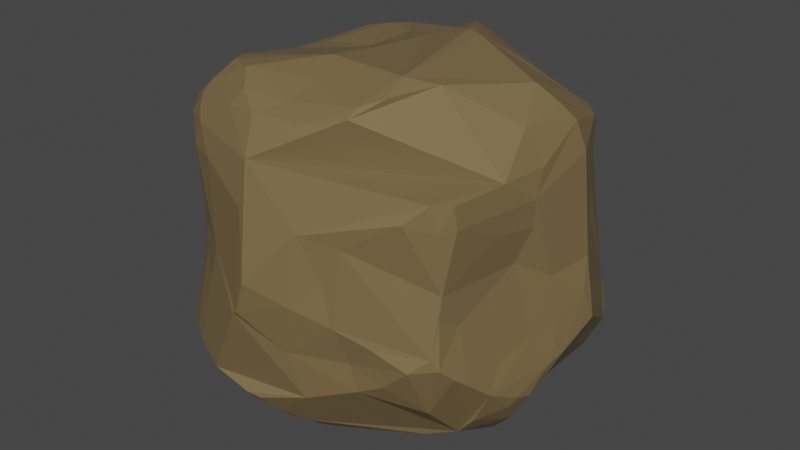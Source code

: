 # Source: w_ste_stein.blend  (saved by Blender 3.1.7; exported with 4.5.12 LTS)
import bpy
from mathutils import Matrix  # noqa: F401  (used for matrix-valued properties, if any)

bpy.ops.wm.read_factory_settings(use_empty=True)
scene = bpy.context.scene
scene.name = 'Scene'

# ---- collections
col_collection = bpy.data.collections.new('Collection'); scene.collection.children.link(col_collection)

# ---- materials (node trees are filled in below, after node groups)
mat_material = bpy.data.materials.new('Material')
mat_material.alpha_threshold = 0.0
mat_material.use_transparent_shadow = False
mat_material.line_color = (0.0, 0.0, 0.0, 1.0)

# ---- material node trees
mat_material.use_nodes = True; mat_material.node_tree.nodes.clear()
_N = mat_material.node_tree.nodes; _L = mat_material.node_tree.links
n0 = _N.new('ShaderNodeOutputMaterial'); n0.name = 'Material Output'; n0.location = (300, 300)
n1 = _N.new('ShaderNodeBsdfPrincipled'); n1.name = 'Principled BSDF'; n1.location = (10, 300)
n1.distribution = 'GGX'
n1.subsurface_method = 'RANDOM_WALK_SKIN'
n1.inputs[0].default_value = (0.2009, 0.1421, 0.06434, 1.0)
n1.inputs[2].default_value = 0.4
n1.inputs[3].default_value = 1.45
n1.inputs[27].default_value = (0.0, 0.0, 0.0, 1.0)
n1.inputs[28].default_value = 1.0
_L.new(n1.outputs[0], n0.inputs[0])
n0.is_active_output = True

# ---- world
world_world = bpy.data.worlds.new('World'); scene.world = world_world
world_world.use_nodes = True; world_world.node_tree.nodes.clear()
_N = world_world.node_tree.nodes; _L = world_world.node_tree.links
n0 = _N.new('ShaderNodeOutputWorld'); n0.name = 'World Output'; n0.location = (300, 300)
n1 = _N.new('ShaderNodeBackground'); n1.name = 'Background'; n1.location = (10, 300)
n1.inputs[0].default_value = (0.05088, 0.05088, 0.05088, 1.0)
_L.new(n1.outputs[0], n0.inputs[0])
n0.is_active_output = True
world_world.color = (0.05088, 0.05088, 0.05088)
world_world.use_sun_shadow = False
world_world.sun_shadow_jitter_overblur = 0.0

# ---- meshes
me_cube = bpy.data.meshes.new('Cube')
me_cube.from_pydata([(-0.899, 0.2178, 0.4172), (0.4003, 0.8254, 0.5938), (0.4283, 0.7123, 0.682), (0.778, 0.5295, 0.6369), (0.805, 0.5775, -0.6755), (0.7421, 0.5618, -0.7629), (0.6811, 0.3228, -0.8338), (0.3916, 0.8791, -0.6234), (0.7877, -0.6666, 0.1685), (0.8366, -0.6356, 0.4886), (0.3818, -0.4418, 1.006), (0.4252, -0.5944, 0.9594), (0.3545, -0.7658, 0.8972), (0.6925, -0.391, -0.751), (0.7931, -0.4033, -0.629), (0.4052, -0.7929, -0.4298), (-0.3896, 0.5598, 0.864), (-0.446, 0.67, 0.7339), (-0.7717, 0.7665, 0.2965), (-0.7442, 0.6326, 0.5851), (-0.8337, 0.6015, 0.4941), (-0.8478, 0.5928, 0.4611), (-0.8627, 0.4861, 0.5868), (-0.6312, 0.4786, 0.8194), (-0.5022, 0.5204, 0.8482), (-0.6224, 0.5792, -0.7289), (-0.7137, 0.5212, -0.7033), (-0.7484, 0.5836, -0.642), (-0.7473, 0.6607, -0.5643), (-0.823, -0.5073, 0.6303), (-0.4958, -0.3643, -0.825), (-0.4946, -0.6379, -0.7749), (-0.4917, -0.7387, -0.736), (-0.4324, -0.8696, -0.6475), (-0.4168, -0.9372, -0.5705), (-0.6258, -0.8568, -0.431), (-0.712, -0.7985, -0.4387), (-0.7386, -0.7666, -0.442), (-0.9544, -0.1814, -0.3574), (0.2158, 0.4286, -0.7996), (0.1632, 0.3865, -0.81), (-0.2331, 0.8884, -0.4538), (0.5009, 0.8871, -0.5266), (0.9133, 0.3842, -0.02435), (0.41, 0.9161, 0.09389), (0.3776, 0.9272, 0.1579), (0.4562, 0.863, 0.3899), (-0.8995, -0.4717, -0.3003), (-0.897, -0.4776, -0.3413), (0.3392, -0.8835, -0.07044), (0.8737, -0.3273, -0.2957), (0.02471, -0.5901, 0.9497), (-0.5967, -0.4655, 0.905), (-0.0637, -1.021, 0.4579), (0.4346, 0.3969, 0.8803), (0.2725, 0.2676, 1.0), (0.5164, -0.3502, 0.9722), (0.9163, -0.1685, 0.4872), (0.1747, -0.4592, -0.9426), (0.07653, -0.9285, -0.2803), (-0.5586, -0.8964, -0.4918), (-0.341, 0.1675, 0.8424), (-0.9079, 0.1749, 0.5784), (-0.9759, -0.1147, 0.4407), (0.2886, 0.9543, 0.3789), (0.5547, -0.2479, -0.9066), (0.9769, 0.07686, -0.3964), (0.9576, 0.01647, -0.4531), (0.8817, -0.4082, -0.4443), (-0.1783, 0.3027, -0.9249), (-0.08153, 0.1796, -0.9416), (-0.2895, 0.06121, -0.9909), (0.09953, -0.03266, -0.9878), (-0.1961, 0.04731, -0.9991), (-0.1114, 0.0007989, -1.001), (0.05595, -0.107, -1.005), (-0.2739, -0.3892, -0.8373), (-0.9601, -0.3027, -0.2944), (-0.8861, -0.4119, -0.0686), (-0.9109, -0.3268, 0.09638), (-0.8922, -0.3581, 0.3119), (-0.9956, -0.1875, -0.2026), (-0.9649, -0.1779, 0.3295), (-0.9879, -0.118, 0.0004214), (-0.9767, -0.1732, -0.3015), (-0.9483, -0.01296, 0.2117), (-0.9954, -0.1047, -0.1716), (-0.9491, 0.1719, -0.3088), (0.3758, -0.8123, -0.2769), (0.2975, -0.8945, 0.1436), (0.3858, -0.8724, 0.3431), (0.2, -0.947, 0.3797), (0.1489, -0.9679, 0.004241), (-0.05906, -1.044, 0.086), (-0.129, -1.03, -0.09377), (-0.1623, -1.025, -0.1143), (-0.3513, -0.9289, 0.1327), (0.1782, 0.3588, 0.9909), (0.1928, 0.2862, 1.008), (-0.2537, 0.3925, 0.8838), (0.0001119, 0.2109, 0.9568), (-0.3472, 0.07858, 0.8452), (-0.03115, -0.1484, 0.9778), (-0.06816, -0.3945, 0.9972), (0.8695, 0.3981, 0.164), (0.9963, 0.2977, -0.3039), (1.012, 0.2579, -0.2779), (0.979, 0.2191, 0.06813), (0.9934, 0.1834, -0.1161), (0.9571, -0.02357, -0.433), (0.9573, 0.0468, -0.1512), (0.928, -0.01505, 0.03962), (0.9056, -0.1627, 0.3438), (0.8566, -0.2286, 0.1706), (0.9146, -0.128, -0.2578), (0.8701, -0.3632, 0.37), (0.636, 0.6731, 0.6343), (0.6797, 0.4728, 0.7384), (0.6906, 0.6245, 0.643), (0.8573, 0.3962, 0.3612), (0.688, 0.6733, 0.4843), (0.7566, 0.585, 0.5921), (0.5858, 0.6783, -0.7671), (0.5634, 0.7675, -0.7165), (0.6087, 0.5848, -0.7957), (0.7729, 0.7806, -0.4914), (0.7765, 0.6605, -0.7014), (0.8532, 0.6695, -0.5467), (0.8314, 0.723, -0.5085), (0.8305, -0.6505, 0.6054), (0.7865, -0.7036, 0.4779), (0.764, -0.7233, 0.6152), (0.6631, -0.7893, 0.5171), (0.6859, -0.6157, -0.5209), (0.6206, -0.6634, -0.4878), (-0.8574, 0.5336, 0.5385), (-0.7965, 0.5667, -0.5837), (-0.6859, 0.7154, -0.5689), (-0.5791, 0.7728, -0.5452), (-0.564, 0.6518, -0.7026), (-0.5951, 0.7088, -0.6439), (-0.6418, 0.7869, -0.4589), (-0.6729, 0.6513, -0.6648), (-0.7854, -0.6157, 0.5641), (-0.7638, -0.6191, 0.6733), (-0.5719, -0.7699, 0.729), (-0.578, -0.8134, 0.5581), (-0.6678, -0.7367, 0.6756), (-0.5379, -0.562, 0.9195), (-0.5957, -0.6613, 0.8336), (-0.7189, -0.648, 0.7326), (-0.6201, -0.705, 0.7765), (-0.672, -0.6506, -0.6392), (-0.6295, -0.6322, -0.6875), (-0.7209, -0.6899, -0.5537), (-0.5158, -0.8071, -0.6619), (-0.6293, -0.7555, -0.6192), (-0.7827, -0.4405, -0.527), (-0.5607, -0.2015, -0.8213), (-0.574, -0.4, -0.7517), (-0.6673, 0.1324, -0.8564), (-0.7846, 0.1373, -0.7619), (-0.6673, -0.339, -0.6505), (-0.8295, 0.1772, -0.7255), (-0.8978, 0.1517, -0.6136), (-0.82, -0.236, -0.5343), (0.07386, 0.6405, -0.7849), (0.2497, 0.6339, -0.7707), (-0.3055, 0.5825, -0.7732), (-0.00751, 0.7073, -0.7731), (0.2131, 0.7497, -0.7327), (-0.1769, 0.7482, -0.6828), (-0.3148, 0.7136, -0.6808), (0.05881, 0.7864, -0.7258), (0.1401, 0.8699, -0.655), (-0.2596, 0.798, -0.5934), (0.1544, 0.9159, -0.5814), (0.8002, 0.6944, -0.2786), (0.6201, 0.7154, 0.139), (0.6563, 0.7154, 0.02746), (0.7238, 0.8174, -0.3883), (0.6175, 0.7057, 0.2478), (0.5433, 0.7963, 0.2447), (0.5511, 0.8203, 0.05232), (0.5816, 0.8702, -0.2167), (0.6243, 0.8618, -0.4796), (-0.4209, -0.911, -0.07508), (-0.5286, -0.835, 0.007883), (-0.5222, -0.829, 0.1913), (-0.6515, -0.7263, 0.2211), (-0.6293, -0.7541, 0.0003586), (-0.6708, -0.6968, 0.1337), (-0.699, -0.6763, 0.01792), (-0.8058, -0.5124, 0.1778), (-0.8039, -0.535, -0.002736), (0.5175, -0.8163, -0.146), (0.54, -0.7738, -0.3553), (0.6779, -0.7686, -0.225), (0.7631, -0.7072, -0.1492), (0.7808, -0.6736, 0.02858), (0.7927, -0.6804, -0.2086), (0.8225, -0.6056, -0.2791), (0.7998, -0.5552, -0.02147), (0.8438, -0.5373, -0.315), (-0.5293, 0.9863, -0.003394), (-0.6003, 0.8425, 0.3384), (-0.5095, 0.91, -0.2624), (-0.6782, 0.904, 0.12), (-0.6846, 0.9085, -0.05872), (-0.7257, 0.8479, 0.1834), (-0.8104, 0.7001, 0.3274), (-0.834, 0.6891, -0.2599), (-0.8321, 0.5879, 0.2495), (-0.8728, 0.5836, -0.3992), (-0.8797, 0.6012, -0.3227), (0.3524, -0.7031, 0.9332), (-0.3756, -0.6421, 0.9399), (0.005497, -0.7533, 0.8903), (-0.2747, -0.7583, 0.8886), (0.1598, -0.8409, 0.8505), (-0.1281, -0.8506, 0.8373), (-0.3142, -0.8123, 0.8182), (-0.06792, -0.9665, 0.6717), (-0.5304, -0.8119, 0.6799), (-0.4077, -0.8878, 0.5554), (0.7025, 0.1114, 0.8986), (0.8055, -0.1151, 0.783), (0.8007, 0.1715, 0.8073), (0.864, 0.2193, 0.7265), (0.8953, -0.0861, 0.6101), (0.9084, 0.2453, 0.5778), (0.88, -0.3631, 0.6188), (0.1087, -0.5918, -0.8887), (0.5421, -0.4627, -0.7983), (-0.219, -0.692, -0.785), (-0.1248, -0.6108, -0.8256), (0.05967, -0.6728, -0.8514), (0.04032, -0.7566, -0.7858), (-0.03223, -0.7962, -0.7689), (-0.07586, -0.8583, -0.7165), (-0.1164, -0.9302, -0.6255), (-0.1909, -0.9441, -0.6154), (0.1404, -0.8701, -0.5421), (-0.6478, -0.04709, 0.8198), (-0.6286, 0.1682, 0.8064), (-0.752, -0.0001822, 0.7764), (-0.7424, 0.2389, 0.7726), (-0.8776, -0.2191, 0.722), (-0.834, 0.03787, 0.7271), (-0.9385, -0.1186, 0.6482), (-0.8957, 0.1602, 0.6666), (-0.9463, -0.04287, 0.6071), (0.08698, 0.4725, 0.9699), (0.005537, 0.6019, 0.9365), (0.002, 0.7265, 0.8671), (0.0001484, 0.8454, 0.7655), (-0.005438, 0.8923, 0.6991), (0.4131, 0.2166, -0.8782), (0.6088, 0.1825, -0.8801), (0.5171, 0.3889, -0.8378), (0.6686, 0.1818, -0.8637), (0.7152, -0.1183, -0.8707), (0.6945, 0.07684, -0.8522), (0.7797, 0.108, -0.7384), (0.7611, 0.2811, -0.7442), (0.8445, -0.1752, -0.7206), (0.9383, -0.04082, -0.5135), (0.8963, 0.299, -0.5141), (0.89, -0.2619, -0.5879), (0.9292, -0.1475, -0.5631), (0.9202, -0.2335, -0.5351), (-0.425, 1.012, 0.1154), (-0.3212, 1.023, 0.1554), (-0.4013, 1.02, -0.01507), (-0.3223, 1.008, 0.2053), (-0.2356, 1.018, 0.2421), (-0.1631, 1.012, 0.3049), (-0.1762, 0.9935, 0.3608), (-0.168, 0.9902, -0.239), (0.4808, 0.8962, -0.1018), (0.3284, 0.9438, 0.2582)], [], [(72, 75, 74), (73, 74, 76), (262, 261, 65, 58, 235, 76, 75, 72, 40, 257, 258, 260), (78, 81, 77), (78, 79, 81), (81, 84, 77), (80, 82, 79), (81, 83, 86), (84, 86, 87), (48, 47, 77), (80, 79, 193), (29, 82, 80), (38, 84, 164), (49, 89, 92), (91, 92, 89), (91, 93, 92), (92, 94, 59), (100, 101, 102), (107, 108, 106), (111, 112, 113), (110, 108, 107, 104, 119, 3, 230, 228, 229, 57, 112, 111), (111, 114, 110), (68, 50, 203), (114, 68, 109), (46, 116, 120), (117, 2, 54), (117, 116, 2), (121, 116, 118), (126, 5, 124, 122, 123, 7, 42, 185, 125, 128), (4, 126, 127), (259, 257, 40, 39), (259, 124, 6), (180, 125, 185), (128, 125, 180), (129, 131, 130), (9, 130, 8), (90, 132, 91), (242, 240, 239, 237, 236, 233, 13, 14, 68, 203, 201, 200, 133, 134, 196, 15), (213, 28, 136), (28, 142, 27), (28, 137, 142), (27, 142, 26), (138, 140, 137), (140, 142, 137), (69, 25, 168), (141, 137, 28), (206, 138, 141), (149, 151, 221), (151, 145, 221), (151, 147, 145), (31, 153, 30), (34, 156, 155), (156, 32, 155), (157, 152, 154), (159, 153, 162), (31, 30, 76), (155, 32, 33), (71, 76, 30, 158, 160, 25), (158, 161, 160), (160, 161, 163), (162, 157, 165), (71, 25, 69), (160, 26, 25), (166, 170, 167), (169, 173, 170), (170, 174, 123), (171, 175, 174), (172, 175, 171), (174, 176, 7), (175, 138, 41), (140, 138, 175), (123, 174, 7), (259, 39, 167), (104, 43, 177, 179, 178, 181, 120, 121, 119), (180, 183, 179), (181, 182, 120), (178, 182, 181), (179, 183, 178), (185, 42, 279), (183, 45, 182), (182, 45, 46), (187, 36, 35), (187, 189, 191), (191, 192, 190), (47, 48, 154, 37, 36, 190, 192, 194, 78), (192, 193, 194), (96, 187, 186), (96, 146, 188), (143, 80, 193), (194, 193, 79), (194, 79, 78), (88, 196, 197), (200, 203, 202), (8, 115, 9), (15, 196, 88), (204, 206, 208), (206, 141, 208), (18, 210, 21), (213, 214, 211), (209, 208, 141, 28, 211, 214, 213, 136, 27, 163, 161, 165, 164, 87, 86, 83, 85, 0, 212, 210, 18), (212, 0, 21), (18, 21, 20), (216, 218, 217), (218, 220, 217), (217, 220, 219), (145, 223, 221), (103, 216, 51), (225, 227, 117), (227, 228, 3), (3, 228, 230), (231, 57, 229), (233, 232, 58), (233, 236, 232), (236, 237, 238), (238, 237, 239), (239, 240, 241), (31, 234, 32), (76, 234, 31), (24, 244, 61), (246, 248, 245), (248, 250, 247), (247, 249, 29), (250, 251, 249), (205, 18, 19, 20, 135, 22, 250, 248, 246, 244, 23, 24, 16, 99, 100, 102, 103, 51, 10, 56, 225, 117, 54, 55, 98, 252, 253, 254, 255, 17), (101, 243, 52, 103, 102), (54, 254, 253), (254, 1, 255), (257, 259, 258), (65, 13, 233), (265, 268, 14), (268, 269, 270), (267, 66, 263), (268, 68, 14), (266, 109, 269), (4, 267, 264), (266, 66, 67), (206, 41, 138), (273, 272, 278), (271, 277, 274), (275, 280, 278), (275, 276, 280), (278, 280, 279), (1, 64, 276, 277, 205, 256, 255), (271, 273, 204), (70, 40, 72), (73, 69, 70), (71, 69, 73), (74, 73, 70), (76, 71, 73), (74, 75, 76), (65, 233, 58), (47, 78, 77), (77, 84, 38), (81, 79, 82), (84, 81, 86), (81, 82, 83), (82, 63, 83), (83, 63, 85), (85, 63, 62), (85, 62, 0), (38, 48, 77), (29, 63, 82), (84, 87, 164), (90, 91, 89), (92, 93, 94), (95, 96, 60), (98, 97, 252), (97, 55, 54), (97, 98, 55), (99, 61, 100), (61, 101, 100), (252, 97, 54), (106, 43, 107), (43, 104, 107), (66, 106, 108), (108, 110, 66), (109, 66, 110), (114, 50, 68), (113, 112, 115), (109, 67, 66), (4, 127, 128, 177, 43, 106, 105, 267), (46, 1, 116), (2, 116, 1), (3, 121, 118), (117, 118, 116), (121, 120, 116), (3, 118, 117), (3, 119, 121), (240, 242, 15, 59, 94, 95, 60, 34, 241), (6, 124, 5), (128, 127, 126), (167, 124, 259), (167, 122, 124), (170, 123, 122), (264, 5, 4), (9, 231, 129), (9, 129, 130), (130, 131, 132), (8, 130, 132), (20, 21, 135), (62, 135, 21), (20, 19, 18), (213, 211, 28), (136, 28, 27), (141, 138, 137), (168, 25, 139), (25, 26, 142), (168, 139, 172), (29, 143, 144), (143, 193, 189, 188, 146, 223, 147, 150, 144), (224, 223, 146), (149, 150, 151), (151, 150, 147), (216, 148, 149), (218, 149, 221), (159, 30, 153), (34, 60, 156), (154, 152, 156), (152, 157, 153), (157, 162, 153), (156, 153, 32), (156, 152, 153), (33, 34, 155), (48, 157, 154), (30, 159, 158), (160, 163, 26), (158, 162, 161), (26, 163, 27), (161, 162, 165), (165, 157, 38), (122, 167, 170), (166, 169, 170), (173, 169, 171), (69, 168, 172, 171, 169, 166, 40, 70), (170, 173, 174), (174, 173, 171), (174, 175, 176), (176, 175, 41), (278, 279, 42, 176, 41), (177, 180, 179), (182, 178, 183), (180, 185, 184), (44, 184, 279), (184, 185, 279), (177, 128, 180), (183, 44, 45), (187, 188, 189), (187, 191, 190), (187, 190, 36), (189, 193, 191), (192, 191, 193), (60, 186, 35), (186, 187, 35), (96, 188, 187), (96, 224, 146), (157, 48, 38), (197, 195, 88), (197, 196, 133), (196, 134, 133), (197, 198, 199, 8, 132, 90, 89, 49, 195), (199, 198, 200), (198, 197, 200), (197, 133, 200), (202, 199, 200), (271, 207, 205), (204, 208, 207), (207, 209, 205), (205, 209, 18), (207, 208, 209), (210, 212, 21), (224, 96, 95, 94, 93, 53), (273, 206, 204), (10, 215, 11), (103, 148, 216), (51, 216, 217), (215, 219, 12), (221, 220, 218), (221, 223, 222), (223, 224, 222), (222, 224, 53), (53, 93, 91, 132, 131, 129, 231, 229, 226, 225, 56, 10, 11, 215, 12, 219, 220, 221, 222), (103, 52, 148), (216, 149, 218), (225, 226, 227), (117, 227, 3), (227, 226, 228), (226, 229, 228), (231, 9, 57), (57, 9, 115), (57, 115, 112), (76, 235, 234), (232, 236, 235), (235, 236, 234), (234, 238, 32), (32, 238, 33), (238, 239, 33), (34, 33, 241), (58, 232, 235), (15, 88, 59), (243, 244, 245), (244, 246, 245), (247, 29, 144, 150, 149, 148, 52, 243, 245, 248), (249, 247, 250), (250, 62, 251), (29, 249, 63), (250, 22, 62), (251, 62, 63), (99, 24, 61), (24, 23, 244), (62, 21, 0), (143, 29, 80), (256, 17, 255), (254, 54, 2), (254, 2, 1), (17, 256, 205), (99, 16, 24), (1, 46, 64), (252, 54, 253), (258, 259, 6), (65, 261, 13), (262, 260, 6), (262, 6, 264), (261, 265, 13), (13, 265, 14), (265, 263, 266), (264, 267, 263), (268, 265, 269), (266, 263, 66), (6, 5, 264), (109, 266, 67), (271, 272, 273), (206, 278, 41), (206, 273, 278), (272, 274, 275), (275, 274, 277), (278, 272, 275), (280, 276, 64), (279, 45, 44), (271, 205, 277), (74, 70, 72), (49, 92, 59, 88), (88, 195, 49), (105, 106, 66, 267), (109, 110, 114), (126, 4, 5), (135, 62, 22), (140, 175, 172), (139, 140, 172), (142, 139, 25), (140, 139, 142), (154, 156, 36, 37), (145, 147, 223), (153, 31, 32), (156, 60, 36), (40, 166, 167, 39), (36, 60, 35), (158, 159, 162), (38, 164, 165), (184, 44, 183, 180), (42, 7, 176), (46, 120, 182), (111, 113, 115, 8, 199, 202, 203, 50, 114), (60, 96, 186), (203, 200, 201), (207, 271, 204), (215, 10, 51), (215, 51, 217), (219, 215, 217), (234, 236, 238), (33, 239, 241), (244, 101, 61), (244, 243, 101), (63, 249, 251), (280, 64, 46, 45), (260, 258, 6), (261, 262, 263), (262, 264, 263), (265, 261, 263), (269, 265, 266), (270, 68, 268), (109, 270, 269), (109, 68, 270), (274, 272, 271), (277, 276, 275), (279, 280, 45)])
_uv = me_cube.uv_layers.new(name='UVMap')
_uv.uv.foreach_set('vector', [0.2638, 0.6287, 0.258, 0.6409, 0.2359, 0.6256, 0.228, 0.6173, 0.2359, 0.6256, 0.2153, 0.6738, 0.359, 0.6131, 0.357, 0.6447, 0.3339, 0.6639, 0.2751, 0.6835, 0.2345, 0.7029, 0.2153, 0.6738, 0.258, 0.6409, 0.2638, 0.6287, 0.2733, 0.5725, 0.3132, 0.59, 0.3429, 0.5989, 0.3535, 0.5976, 0.4862, 0.06864, 0.4675, 0.1003, 0.4548, 0.0834, 0.4862, 0.06864, 0.5115, 0.08162, 0.4675, 0.1003, 0.4675, 0.1003, 0.455, 0.1015, 0.4548, 0.0834, 0.5361, 0.07856, 0.5404, 0.1033, 0.5115, 0.08162, 0.4675, 0.1003, 0.4996, 0.1109, 0.4759, 0.1109, 0.455, 0.1015, 0.4759, 0.1109, 0.4522, 0.1486, 0.4487, 0.05711, 0.4541, 0.06123, 0.4548, 0.0834, 0.5361, 0.07856, 0.5115, 0.08162, 0.5234, 0.05759, 0.5773, 0.06562, 0.5404, 0.1033, 0.5361, 0.07856, 0.4398, 0.09971, 0.455, 0.1015, 0.43, 0.1267, 0.486, 0.8247, 0.5193, 0.8315, 0.5005, 0.8542, 0.5471, 0.8411, 0.5005, 0.8542, 0.5193, 0.8315, 0.5471, 0.8411, 0.5128, 0.8814, 0.5005, 0.8542, 0.5005, 0.8542, 0.4857, 0.8923, 0.4569, 0.8615, 0.7496, 0.5943, 0.8061, 0.616, 0.7572, 0.6436, 0.5095, 0.5914, 0.4836, 0.5997, 0.4621, 0.5921, 0.5097, 0.6312, 0.5489, 0.6527, 0.5299, 0.6608, 0.4784, 0.6211, 0.4836, 0.5997, 0.5095, 0.5914, 0.5273, 0.5622, 0.5556, 0.563, 0.5908, 0.5558, 0.5841, 0.587, 0.6098, 0.5928, 0.5938, 0.6326, 0.5698, 0.6527, 0.5489, 0.6527, 0.5097, 0.6312, 0.5097, 0.6312, 0.4606, 0.648, 0.4784, 0.6211, 0.4303, 0.6883, 0.4577, 0.6746, 0.451, 0.7084, 0.4606, 0.648, 0.4303, 0.6883, 0.4383, 0.6292, 0.5642, 0.4437, 0.5861, 0.4601, 0.5743, 0.4711, 0.6011, 0.4636, 0.5936, 0.4312, 0.6174, 0.4351, 0.6011, 0.4636, 0.5861, 0.4601, 0.5936, 0.4312, 0.5821, 0.4754, 0.5861, 0.4601, 0.5878, 0.4684, 0.3433, 0.5415, 0.3413, 0.5474, 0.3285, 0.5447, 0.3239, 0.5374, 0.3202, 0.5303, 0.3045, 0.5151, 0.3183, 0.5096, 0.3332, 0.5164, 0.3449, 0.5284, 0.3507, 0.5348, 0.3504, 0.5471, 0.3433, 0.5415, 0.3531, 0.5395, 0.3312, 0.5652, 0.3132, 0.59, 0.2733, 0.5725, 0.2843, 0.5631, 0.3257, 0.5556, 0.3285, 0.5447, 0.3376, 0.5546, 0.3439, 0.5239, 0.3449, 0.5284, 0.3332, 0.5164, 0.3507, 0.5348, 0.3449, 0.5284, 0.3439, 0.5239, 0.5801, 0.7089, 0.5812, 0.715, 0.5741, 0.7157, 0.5728, 0.7088, 0.5741, 0.7157, 0.57, 0.7156, 0.57, 0.7486, 0.5749, 0.7272, 0.5734, 0.7466, 0.2718, 0.7419, 0.2342, 0.7385, 0.2405, 0.7289, 0.257, 0.7187, 0.3751, 0.8049, 0.3868, 0.7932, 0.3999, 0.7801, 0.4136, 0.7664, 0.4303, 0.6883, 0.451, 0.7084, 0.4563, 0.7219, 0.4681, 0.7378, 0.4026, 0.7774, 0.3938, 0.7862, 0.3869, 0.793, 0.3083, 0.7472, 0.4294, 0.208, 0.4211, 0.2128, 0.4199, 0.2042, 0.4211, 0.2128, 0.4115, 0.2124, 0.4141, 0.2059, 0.4211, 0.2128, 0.4204, 0.2192, 0.4115, 0.2124, 0.4141, 0.2059, 0.4115, 0.2124, 0.4065, 0.2012, 0.4216, 0.2305, 0.4124, 0.2208, 0.4204, 0.2192, 0.4124, 0.2208, 0.4115, 0.2124, 0.4204, 0.2192, 0.3786, 0.1958, 0.4006, 0.2053, 0.39, 0.2095, 0.4273, 0.2306, 0.4204, 0.2192, 0.4211, 0.2128, 0.43, 0.2397, 0.4216, 0.2305, 0.4273, 0.2306, 0.6, 0.04316, 0.5933, 0.03837, 0.5992, 0.03051, 0.5933, 0.03837, 0.59, 0.03062, 0.5992, 0.03051, 0.5933, 0.03837, 0.5839, 0.0344, 0.59, 0.03062, 0.1877, 0.7061, 0.1694, 0.7056, 0.1874, 0.672, 0.1926, 0.7408, 0.169, 0.7216, 0.1832, 0.7257, 0.169, 0.7216, 0.1869, 0.717, 0.1832, 0.7257, 0.1392, 0.6878, 0.1623, 0.7108, 0.1546, 0.7155, 0.172, 0.676, 0.1694, 0.7056, 0.155, 0.6703, 0.1877, 0.7061, 0.1874, 0.672, 0.2153, 0.6738, 0.1832, 0.7257, 0.1869, 0.717, 0.1936, 0.7316, 0.2112, 0.6134, 0.2153, 0.6738, 0.1874, 0.672, 0.1765, 0.6497, 0.1667, 0.6041, 0.1631, 0.5552, 0.1765, 0.6497, 0.1533, 0.6101, 0.1667, 0.6041, 0.1667, 0.6041, 0.1533, 0.6101, 0.1467, 0.5977, 0.155, 0.6703, 0.1392, 0.6878, 0.1349, 0.659, 0.2112, 0.6134, 0.1631, 0.5552, 0.2241, 0.5828, 0.1667, 0.6041, 0.1529, 0.5598, 0.1631, 0.5552, 0.2613, 0.5402, 0.2793, 0.5294, 0.2841, 0.5403, 0.2478, 0.5334, 0.2568, 0.525, 0.2793, 0.5294, 0.2793, 0.5294, 0.2687, 0.5162, 0.3202, 0.5303, 0.2207, 0.5241, 0.2082, 0.5144, 0.2687, 0.5162, 0.198, 0.5262, 0.2082, 0.5144, 0.2207, 0.5241, 0.2687, 0.5162, 0.2709, 0.5095, 0.3045, 0.5151, 0.2082, 0.5144, 0.1809, 0.506, 0.2127, 0.5029, 0.18, 0.5124, 0.1809, 0.506, 0.2082, 0.5144, 0.3202, 0.5303, 0.2687, 0.5162, 0.3045, 0.5151, 0.3312, 0.5652, 0.2843, 0.5631, 0.2841, 0.5403, 0.5273, 0.5622, 0.4968, 0.5674, 0.4566, 0.5132, 0.5074, 0.4887, 0.5226, 0.4858, 0.57, 0.4691, 0.5743, 0.4711, 0.5821, 0.4754, 0.5556, 0.563, 0.4383, 0.49, 0.5082, 0.4641, 0.5074, 0.4887, 0.5394, 0.4847, 0.5389, 0.4661, 0.5691, 0.4826, 0.5226, 0.4858, 0.5389, 0.4661, 0.5394, 0.4847, 0.5074, 0.4887, 0.5082, 0.4641, 0.5226, 0.4858, 0.4333, 0.4703, 0.4346, 0.4181, 0.4773, 0.4444, 0.5082, 0.4641, 0.5243, 0.4294, 0.5389, 0.4661, 0.5389, 0.4661, 0.5243, 0.4294, 0.5621, 0.4458, 0.5002, 0.009118, 0.4317, 0.01914, 0.4319, 0.01283, 0.5002, 0.009118, 0.53, 0.02453, 0.5169, 0.02816, 0.5169, 0.02816, 0.5021, 0.03232, 0.498, 0.01862, 0.4541, 0.06123, 0.4487, 0.05711, 0.1546, 0.7155, 0.43, 0.02555, 0.4317, 0.01914, 0.498, 0.01862, 0.5021, 0.03232, 0.4964, 0.05466, 0.4862, 0.06864, 0.5021, 0.03232, 0.5234, 0.05759, 0.4964, 0.05466, 0.5286, 0.0003244, 0.5002, 0.009118, 0.4871, 0.0002335, 0.5286, 0.0003244, 0.5731, 0.02001, 0.5284, 0.008227, 0.5701, 0.04884, 0.5361, 0.07856, 0.5234, 0.05759, 0.4964, 0.05466, 0.5234, 0.05759, 0.5115, 0.08162, 0.4964, 0.05466, 0.5115, 0.08162, 0.4862, 0.06864, 0.455, 0.8152, 0.4442, 0.7859, 0.4645, 0.7618, 0.4681, 0.7378, 0.451, 0.7084, 0.4977, 0.7147, 0.5302, 0.7293, 0.557, 0.6809, 0.5678, 0.7255, 0.4315, 0.8136, 0.4442, 0.7859, 0.455, 0.8152, 0.501, 0.2987, 0.4575, 0.3012, 0.4918, 0.2741, 0.4575, 0.3012, 0.4323, 0.2713, 0.4918, 0.2741, 0.5463, 0.2497, 0.5505, 0.2365, 0.5698, 0.2219, 0.4376, 0.2159, 0.4506, 0.2162, 0.4595, 0.2346, 0.5276, 0.264, 0.4918, 0.2741, 0.4323, 0.2713, 0.4344, 0.2462, 0.4595, 0.2346, 0.4506, 0.2162, 0.4294, 0.208, 0.1387, 0.555, 0.1441, 0.5568, 0.1467, 0.5977, 0.1533, 0.6101, 0.1349, 0.659, 0.43, 0.1596, 0.4522, 0.1486, 0.4759, 0.1109, 0.4996, 0.1109, 0.5254, 0.1274, 0.5588, 0.161, 0.537, 0.2152, 0.5505, 0.2365, 0.5463, 0.2497, 0.537, 0.2152, 0.5588, 0.161, 0.5698, 0.2219, 0.5463, 0.2497, 0.5698, 0.2219, 0.57, 0.2294, 0.6134, 0.9313, 0.6037, 0.9191, 0.6051, 0.8719, 0.6037, 0.9191, 0.5949, 0.8953, 0.6051, 0.8719, 0.6051, 0.8719, 0.5949, 0.8953, 0.597, 0.8505, 0.594, 0.9421, 0.5877, 0.9328, 0.5977, 0.925, 0.6251, 0.8943, 0.6134, 0.9313, 0.6158, 0.8706, 0.6471, 0.6083, 0.6265, 0.5995, 0.6493, 0.5591, 0.6265, 0.5995, 0.6098, 0.5928, 0.6181, 0.5584, 0.5908, 0.5558, 0.6098, 0.5928, 0.5841, 0.587, 0.5944, 0.6801, 0.5698, 0.6527, 0.5938, 0.6326, 0.3386, 0.6915, 0.2697, 0.6986, 0.2751, 0.6835, 0.3135, 0.6975, 0.2598, 0.7082, 0.2697, 0.6986, 0.2598, 0.7082, 0.257, 0.7187, 0.2452, 0.719, 0.2452, 0.719, 0.257, 0.7187, 0.2405, 0.7289, 0.2405, 0.7289, 0.2342, 0.7385, 0.2248, 0.7389, 0.1877, 0.7061, 0.2227, 0.7125, 0.1869, 0.717, 0.2153, 0.6738, 0.2227, 0.7125, 0.1877, 0.7061, 0.617, 0.1857, 0.6098, 0.1538, 0.6249, 0.1583, 0.599, 0.1617, 0.5898, 0.1329, 0.598, 0.1269, 0.5898, 0.1329, 0.5816, 0.1495, 0.5848, 0.09824, 0.5848, 0.09824, 0.5768, 0.1121, 0.5773, 0.06562, 0.5816, 0.1495, 0.5729, 0.1191, 0.5768, 0.1121, 0.5471, 0.2891, 0.5703, 0.2497, 0.5805, 0.2394, 0.5739, 0.2461, 0.5768, 0.2433, 0.5803, 0.1951, 0.5816, 0.1495, 0.5898, 0.1329, 0.599, 0.1617, 0.6098, 0.1538, 0.6072, 0.2128, 0.6148, 0.2052, 0.6164, 0.3153, 0.7903, 0.5665, 0.7496, 0.5943, 0.7572, 0.6436, 0.7597, 0.6827, 0.7405, 0.6948, 0.6934, 0.688, 0.6751, 0.6768, 0.6471, 0.6083, 0.6493, 0.5591, 0.6787, 0.5652, 0.7113, 0.5859, 0.7233, 0.5838, 0.6237, 0.3856, 0.6151, 0.3753, 0.6047, 0.3748, 0.5918, 0.3748, 0.5985, 0.2215, 0.6238, 0.1311, 0.6076, 0.1187, 0.8197, 0.6892, 0.7597, 0.6827, 0.7572, 0.6436, 0.6174, 0.4351, 0.6047, 0.3748, 0.6151, 0.3753, 0.6047, 0.3748, 0.5799, 0.4298, 0.5918, 0.3748, 0.3132, 0.59, 0.3312, 0.5652, 0.3429, 0.5989, 0.3339, 0.6639, 0.3681, 0.6846, 0.3386, 0.6915, 0.388, 0.6508, 0.4082, 0.667, 0.3985, 0.6883, 0.4082, 0.667, 0.4179, 0.6474, 0.4194, 0.6609, 0.4205, 0.5782, 0.4465, 0.6129, 0.3826, 0.6098, 0.4082, 0.667, 0.4303, 0.6883, 0.3985, 0.6883, 0.4246, 0.6307, 0.4383, 0.6292, 0.4179, 0.6474, 0.3847, 0.555, 0.4205, 0.5782, 0.379, 0.5801, 0.4246, 0.6307, 0.4465, 0.6129, 0.4342, 0.6226, 0.4575, 0.3012, 0.4382, 0.3404, 0.4306, 0.2982, 0.4981, 0.32, 0.5205, 0.3304, 0.4676, 0.3513, 0.5143, 0.3145, 0.5461, 0.3494, 0.5286, 0.3287, 0.5333, 0.3414, 0.5358, 0.4234, 0.4676, 0.3513, 0.5333, 0.3414, 0.5392, 0.3519, 0.5358, 0.4234, 0.4676, 0.3513, 0.5358, 0.4234, 0.4773, 0.4444, 0.5799, 0.4298, 0.5518, 0.4168, 0.5392, 0.3519, 0.5461, 0.3494, 0.5471, 0.2891, 0.586, 0.3721, 0.5918, 0.3748, 0.5143, 0.3145, 0.4981, 0.32, 0.501, 0.2987, 0.2381, 0.5999, 0.2733, 0.5725, 0.2638, 0.6287, 0.228, 0.6173, 0.2241, 0.5828, 0.2381, 0.5999, 0.2112, 0.6134, 0.2241, 0.5828, 0.228, 0.6173, 0.2359, 0.6256, 0.228, 0.6173, 0.2381, 0.5999, 0.2153, 0.6738, 0.2112, 0.6134, 0.228, 0.6173, 0.2359, 0.6256, 0.258, 0.6409, 0.2153, 0.6738, 0.3339, 0.6639, 0.3386, 0.6915, 0.2751, 0.6835, 0.4541, 0.06123, 0.4862, 0.06864, 0.4548, 0.0834, 0.4548, 0.0834, 0.455, 0.1015, 0.4398, 0.09971, 0.4675, 0.1003, 0.5115, 0.08162, 0.5404, 0.1033, 0.455, 0.1015, 0.4675, 0.1003, 0.4759, 0.1109, 0.4675, 0.1003, 0.5404, 0.1033, 0.4996, 0.1109, 0.5404, 0.1033, 0.5532, 0.1114, 0.4996, 0.1109, 0.4996, 0.1109, 0.5532, 0.1114, 0.5254, 0.1274, 0.5254, 0.1274, 0.5532, 0.1114, 0.5723, 0.1532, 0.5254, 0.1274, 0.5723, 0.1532, 0.5588, 0.161, 0.4398, 0.09971, 0.4487, 0.05711, 0.4548, 0.0834, 0.5773, 0.06562, 0.5532, 0.1114, 0.5404, 0.1033, 0.455, 0.1015, 0.4522, 0.1486, 0.43, 0.1267, 0.5517, 0.814, 0.5471, 0.8411, 0.5193, 0.8315, 0.5005, 0.8542, 0.5128, 0.8814, 0.4857, 0.8923, 0.4832, 0.9014, 0.5187, 0.9324, 0.4301, 0.9432, 0.7233, 0.5838, 0.7244, 0.5716, 0.7338, 0.5565, 0.7244, 0.5716, 0.7113, 0.5859, 0.6787, 0.5652, 0.7244, 0.5716, 0.7233, 0.5838, 0.7113, 0.5859, 0.7903, 0.5665, 0.8039, 0.5927, 0.7496, 0.5943, 0.8039, 0.5927, 0.8061, 0.616, 0.7496, 0.5943, 0.7338, 0.5565, 0.7244, 0.5716, 0.6787, 0.5652, 0.4621, 0.5921, 0.4968, 0.5674, 0.5095, 0.5914, 0.4968, 0.5674, 0.5273, 0.5622, 0.5095, 0.5914, 0.4465, 0.6129, 0.4621, 0.5921, 0.4836, 0.5997, 0.4836, 0.5997, 0.4784, 0.6211, 0.4465, 0.6129, 0.4383, 0.6292, 0.4465, 0.6129, 0.4784, 0.6211, 0.4606, 0.648, 0.4577, 0.6746, 0.4303, 0.6883, 0.5299, 0.6608, 0.5489, 0.6527, 0.557, 0.6809, 0.4383, 0.6292, 0.4342, 0.6226, 0.4465, 0.6129, 0.3504, 0.5471, 0.3531, 0.5395, 0.43, 0.5102, 0.4566, 0.5132, 0.4968, 0.5674, 0.4621, 0.5921, 0.4551, 0.5825, 0.3716, 0.555, 0.5642, 0.4437, 0.5799, 0.4298, 0.5861, 0.4601, 0.5936, 0.4312, 0.5861, 0.4601, 0.5799, 0.4298, 0.5862, 0.4774, 0.5821, 0.4754, 0.5878, 0.4684, 0.6011, 0.4636, 0.5878, 0.4684, 0.5861, 0.4601, 0.5821, 0.4754, 0.5743, 0.4711, 0.5861, 0.4601, 0.5862, 0.4774, 0.5878, 0.4684, 0.6011, 0.4636, 0.5862, 0.4774, 0.572, 0.4961, 0.5821, 0.4754, 0.2342, 0.7385, 0.2718, 0.7419, 0.3083, 0.7472, 0.4569, 0.8615, 0.4857, 0.8923, 0.4832, 0.9014, 0.1761, 0.7399, 0.1926, 0.7408, 0.2248, 0.7389, 0.3376, 0.5546, 0.3285, 0.5447, 0.3413, 0.5474, 0.3507, 0.5348, 0.3531, 0.5395, 0.3433, 0.5415, 0.2841, 0.5403, 0.3285, 0.5447, 0.3257, 0.5556, 0.2841, 0.5403, 0.3239, 0.5374, 0.3285, 0.5447, 0.2793, 0.5294, 0.3202, 0.5303, 0.3239, 0.5374, 0.3475, 0.555, 0.3413, 0.5474, 0.3504, 0.5471, 0.5728, 0.7088, 0.5826, 0.6962, 0.5801, 0.7089, 0.5728, 0.7088, 0.5801, 0.7089, 0.5741, 0.7157, 0.5741, 0.7157, 0.5812, 0.715, 0.5749, 0.7272, 0.57, 0.7225, 0.5741, 0.7157, 0.5749, 0.7272, 0.5739, 0.2461, 0.5713, 0.2487, 0.5768, 0.2433, 0.5769, 0.2431, 0.5768, 0.2433, 0.5713, 0.2487, 0.5739, 0.2461, 0.5805, 0.2394, 0.57, 0.25, 0.4294, 0.208, 0.4294, 0.2139, 0.4211, 0.2128, 0.4199, 0.2042, 0.4211, 0.2128, 0.4141, 0.2059, 0.4273, 0.2306, 0.4216, 0.2305, 0.4204, 0.2192, 0.39, 0.2095, 0.4006, 0.2053, 0.4037, 0.214, 0.4006, 0.2053, 0.4065, 0.2012, 0.4115, 0.2124, 0.39, 0.2095, 0.4037, 0.214, 0.4039, 0.224, 0.5773, 0.06562, 0.5701, 0.04884, 0.5822, 0.0494, 0.5701, 0.04884, 0.5234, 0.05759, 0.53, 0.02453, 0.5284, 0.008227, 0.5731, 0.02001, 0.5851, 0.02365, 0.5839, 0.0344, 0.5888, 0.04534, 0.5822, 0.0494, 0.5786, 0.01127, 0.5851, 0.02365, 0.5731, 0.02001, 0.6, 0.04316, 0.5888, 0.04534, 0.5933, 0.03837, 0.5933, 0.03837, 0.5888, 0.04534, 0.5839, 0.0344, 0.6135, 0.04346, 0.6112, 0.05081, 0.6, 0.04316, 0.6044, 0.03437, 0.6, 0.04316, 0.5992, 0.03051, 0.172, 0.676, 0.1874, 0.672, 0.1694, 0.7056, 0.1926, 0.7408, 0.1761, 0.7399, 0.169, 0.7216, 0.1546, 0.7155, 0.1623, 0.7108, 0.169, 0.7216, 0.1623, 0.7108, 0.1392, 0.6878, 0.1694, 0.7056, 0.1392, 0.6878, 0.155, 0.6703, 0.1694, 0.7056, 0.169, 0.7216, 0.1694, 0.7056, 0.1869, 0.717, 0.169, 0.7216, 0.1623, 0.7108, 0.1694, 0.7056, 0.1936, 0.7316, 0.1926, 0.7408, 0.1832, 0.7257, 0.1383, 0.7083, 0.1392, 0.6878, 0.1546, 0.7155, 0.1874, 0.672, 0.172, 0.676, 0.1765, 0.6497, 0.1667, 0.6041, 0.1467, 0.5977, 0.1529, 0.5598, 0.1765, 0.6497, 0.155, 0.6703, 0.1533, 0.6101, 0.1529, 0.5598, 0.1467, 0.5977, 0.1441, 0.5568, 0.1533, 0.6101, 0.155, 0.6703, 0.1349, 0.659, 0.1349, 0.659, 0.1392, 0.6878, 0.125, 0.6484, 0.3239, 0.5374, 0.2841, 0.5403, 0.2793, 0.5294, 0.2613, 0.5402, 0.2478, 0.5334, 0.2793, 0.5294, 0.2568, 0.525, 0.2478, 0.5334, 0.2207, 0.5241, 0.2241, 0.5828, 0.1983, 0.5426, 0.198, 0.5262, 0.2207, 0.5241, 0.2478, 0.5334, 0.2613, 0.5402, 0.2733, 0.5725, 0.2381, 0.5999, 0.2793, 0.5294, 0.2568, 0.525, 0.2687, 0.5162, 0.2687, 0.5162, 0.2568, 0.525, 0.2207, 0.5241, 0.2687, 0.5162, 0.2082, 0.5144, 0.2709, 0.5095, 0.2709, 0.5095, 0.2082, 0.5144, 0.2127, 0.5029, 0.4676, 0.3513, 0.4773, 0.4444, 0.3183, 0.5096, 0.43, 0.3571, 0.4382, 0.3404, 0.4566, 0.5132, 0.4383, 0.49, 0.5074, 0.4887, 0.5389, 0.4661, 0.5226, 0.4858, 0.5082, 0.4641, 0.4383, 0.49, 0.4333, 0.4703, 0.467, 0.4641, 0.513, 0.4363, 0.467, 0.4641, 0.4773, 0.4444, 0.467, 0.4641, 0.4333, 0.4703, 0.4773, 0.4444, 0.4566, 0.5132, 0.43, 0.5102, 0.4383, 0.49, 0.5082, 0.4641, 0.513, 0.4363, 0.5243, 0.4294, 0.5002, 0.009118, 0.5284, 0.008227, 0.53, 0.02453, 0.5002, 0.009118, 0.5169, 0.02816, 0.498, 0.01862, 0.5002, 0.009118, 0.498, 0.01862, 0.4317, 0.01914, 0.53, 0.02453, 0.5234, 0.05759, 0.5169, 0.02816, 0.5021, 0.03232, 0.5169, 0.02816, 0.5234, 0.05759, 0.43, 0.004298, 0.4871, 0.0002335, 0.4319, 0.01283, 0.4871, 0.0002335, 0.5002, 0.009118, 0.4319, 0.01283, 0.5286, 0.0003244, 0.5284, 0.008227, 0.5002, 0.009118, 0.5286, 0.0003244, 0.5786, 0.01127, 0.5731, 0.02001, 0.43, 0.05334, 0.4487, 0.05711, 0.4398, 0.09971, 0.4645, 0.7618, 0.4792, 0.7927, 0.455, 0.8152, 0.4645, 0.7618, 0.4442, 0.7859, 0.4317, 0.7439, 0.4442, 0.7859, 0.4303, 0.7679, 0.4317, 0.7439, 0.4645, 0.7618, 0.4749, 0.7431, 0.5033, 0.7359, 0.5302, 0.7293, 0.5688, 0.7619, 0.5517, 0.814, 0.5193, 0.8315, 0.486, 0.8247, 0.4792, 0.7927, 0.5033, 0.7359, 0.4749, 0.7431, 0.4681, 0.7378, 0.4749, 0.7431, 0.4645, 0.7618, 0.4681, 0.7378, 0.4645, 0.7618, 0.4317, 0.7439, 0.4681, 0.7378, 0.4977, 0.7147, 0.5033, 0.7359, 0.4681, 0.7378, 0.5143, 0.3145, 0.5178, 0.2752, 0.5471, 0.2891, 0.501, 0.2987, 0.4918, 0.2741, 0.5178, 0.2752, 0.5178, 0.2752, 0.5276, 0.264, 0.5471, 0.2891, 0.5471, 0.2891, 0.5276, 0.264, 0.5463, 0.2497, 0.5178, 0.2752, 0.4918, 0.2741, 0.5276, 0.264, 0.5505, 0.2365, 0.537, 0.2152, 0.5698, 0.2219, 0.5712, 0.9331, 0.5187, 0.9324, 0.4832, 0.9014, 0.4857, 0.8923, 0.5128, 0.8814, 0.5571, 0.8847, 0.4981, 0.32, 0.4575, 0.3012, 0.501, 0.2987, 0.6236, 0.817, 0.6096, 0.8232, 0.6169, 0.8119, 0.6251, 0.8943, 0.6188, 0.9429, 0.6134, 0.9313, 0.6158, 0.8706, 0.6134, 0.9313, 0.6051, 0.8719, 0.6096, 0.8232, 0.597, 0.8505, 0.6035, 0.8221, 0.5977, 0.925, 0.5949, 0.8953, 0.6037, 0.9191, 0.5977, 0.925, 0.5877, 0.9328, 0.58, 0.8849, 0.5877, 0.9328, 0.5712, 0.9331, 0.58, 0.8849, 0.58, 0.8849, 0.5712, 0.9331, 0.5571, 0.8847, 0.5571, 0.8847, 0.5128, 0.8814, 0.5734, 0.7466, 0.5749, 0.7272, 0.5812, 0.715, 0.5801, 0.7089, 0.5944, 0.6801, 0.5938, 0.6326, 0.6218, 0.642, 0.6471, 0.6083, 0.6181, 0.695, 0.6212, 0.6971, 0.6169, 0.8119, 0.6096, 0.8232, 0.6035, 0.8221, 0.597, 0.8505, 0.5949, 0.8953, 0.5977, 0.925, 0.58, 0.8849, 0.6251, 0.8943, 0.625, 0.9445, 0.6188, 0.9429, 0.6134, 0.9313, 0.6078, 0.945, 0.6037, 0.9191, 0.6471, 0.6083, 0.6218, 0.642, 0.6265, 0.5995, 0.6493, 0.5591, 0.6265, 0.5995, 0.6181, 0.5584, 0.6265, 0.5995, 0.6218, 0.642, 0.6098, 0.5928, 0.6218, 0.642, 0.5938, 0.6326, 0.6098, 0.5928, 0.5944, 0.6801, 0.5809, 0.695, 0.5698, 0.6527, 0.5698, 0.6527, 0.5809, 0.695, 0.557, 0.6809, 0.5698, 0.6527, 0.557, 0.6809, 0.5489, 0.6527, 0.2153, 0.6738, 0.2345, 0.7029, 0.2227, 0.7125, 0.2697, 0.6986, 0.2598, 0.7082, 0.2345, 0.7029, 0.2345, 0.7029, 0.2598, 0.7082, 0.2227, 0.7125, 0.2227, 0.7125, 0.2452, 0.719, 0.1869, 0.717, 0.1869, 0.717, 0.2452, 0.719, 0.1936, 0.7316, 0.2452, 0.719, 0.2405, 0.7289, 0.1936, 0.7316, 0.1926, 0.7408, 0.1936, 0.7316, 0.2248, 0.7389, 0.2751, 0.6835, 0.2697, 0.6986, 0.2345, 0.7029, 0.3083, 0.7472, 0.285, 0.75, 0.2751, 0.75, 0.6076, 0.1187, 0.6098, 0.1538, 0.598, 0.1269, 0.6098, 0.1538, 0.599, 0.1617, 0.598, 0.1269, 0.5848, 0.09824, 0.5773, 0.06562, 0.5822, 0.0494, 0.5888, 0.04534, 0.6, 0.04316, 0.6112, 0.05081, 0.6115, 0.06303, 0.6076, 0.1187, 0.598, 0.1269, 0.5898, 0.1329, 0.5768, 0.1121, 0.5848, 0.09824, 0.5816, 0.1495, 0.5816, 0.1495, 0.5723, 0.1532, 0.5729, 0.1191, 0.5773, 0.06562, 0.5768, 0.1121, 0.5532, 0.1114, 0.5816, 0.1495, 0.5803, 0.1951, 0.5723, 0.1532, 0.5729, 0.1191, 0.5723, 0.1532, 0.5532, 0.1114, 0.625, 0.193, 0.617, 0.1857, 0.6249, 0.1583, 0.617, 0.1857, 0.6107, 0.195, 0.6098, 0.1538, 0.5723, 0.1532, 0.5734, 0.195, 0.5588, 0.161, 0.5701, 0.04884, 0.5773, 0.06562, 0.5361, 0.07856, 0.586, 0.3721, 0.5997, 0.3107, 0.5918, 0.3748, 0.6047, 0.3748, 0.6174, 0.4351, 0.5936, 0.4312, 0.6047, 0.3748, 0.5936, 0.4312, 0.5799, 0.4298, 0.5997, 0.3107, 0.586, 0.3721, 0.5471, 0.2891, 0.625, 0.3223, 0.6164, 0.3153, 0.6216, 0.3116, 0.5799, 0.4298, 0.5642, 0.4437, 0.5518, 0.4168, 0.6237, 0.3856, 0.6174, 0.4351, 0.6151, 0.3753, 0.3429, 0.5989, 0.3312, 0.5652, 0.3562, 0.5752, 0.3339, 0.6639, 0.357, 0.6447, 0.3681, 0.6846, 0.359, 0.6131, 0.3535, 0.5976, 0.3562, 0.5752, 0.359, 0.6131, 0.3562, 0.5752, 0.379, 0.5801, 0.357, 0.6447, 0.388, 0.6508, 0.3681, 0.6846, 0.3681, 0.6846, 0.388, 0.6508, 0.3985, 0.6883, 0.388, 0.6508, 0.3826, 0.6098, 0.4246, 0.6307, 0.379, 0.5801, 0.4205, 0.5782, 0.3826, 0.6098, 0.4082, 0.667, 0.388, 0.6508, 0.4179, 0.6474, 0.4246, 0.6307, 0.3826, 0.6098, 0.4465, 0.6129, 0.3562, 0.5752, 0.3681, 0.555, 0.379, 0.5801, 0.4383, 0.6292, 0.4246, 0.6307, 0.4342, 0.6226, 0.5143, 0.3145, 0.5205, 0.3304, 0.4981, 0.32, 0.4575, 0.3012, 0.4676, 0.3513, 0.4382, 0.3404, 0.4575, 0.3012, 0.4981, 0.32, 0.4676, 0.3513, 0.5205, 0.3304, 0.5286, 0.3287, 0.5333, 0.3414, 0.5333, 0.3414, 0.5286, 0.3287, 0.5461, 0.3494, 0.4676, 0.3513, 0.5205, 0.3304, 0.5333, 0.3414, 0.5358, 0.4234, 0.5392, 0.3519, 0.5518, 0.4168, 0.4773, 0.4444, 0.5243, 0.4294, 0.513, 0.4363, 0.5143, 0.3145, 0.5471, 0.2891, 0.5461, 0.3494, 0.2359, 0.6256, 0.2381, 0.5999, 0.2638, 0.6287, 0.486, 0.8247, 0.5005, 0.8542, 0.4569, 0.8615, 0.455, 0.8152, 0.455, 0.8152, 0.4792, 0.7927, 0.486, 0.8247, 0.4551, 0.5825, 0.4621, 0.5921, 0.4465, 0.6129, 0.4205, 0.5782, 0.4383, 0.6292, 0.4784, 0.6211, 0.4606, 0.648, 0.3433, 0.5415, 0.3504, 0.5471, 0.3413, 0.5474, 0.5768, 0.2433, 0.5769, 0.2431, 0.5802, 0.2398, 0.4124, 0.2208, 0.4128, 0.2328, 0.4039, 0.224, 0.4037, 0.214, 0.4124, 0.2208, 0.4039, 0.224, 0.4115, 0.2124, 0.4037, 0.214, 0.4006, 0.2053, 0.4124, 0.2208, 0.4037, 0.214, 0.4115, 0.2124, 0.1546, 0.7155, 0.169, 0.7216, 0.161, 0.7308, 0.1545, 0.7244, 0.59, 0.03062, 0.5839, 0.0344, 0.5851, 0.02365, 0.1694, 0.7056, 0.1877, 0.7061, 0.1869, 0.717, 0.169, 0.7216, 0.1761, 0.7399, 0.161, 0.7308, 0.2733, 0.5725, 0.2613, 0.5402, 0.2841, 0.5403, 0.2843, 0.5631, 0.161, 0.7308, 0.1761, 0.7399, 0.167, 0.737, 0.1765, 0.6497, 0.172, 0.676, 0.155, 0.6703, 0.125, 0.6484, 0.135, 0.6007, 0.1349, 0.659, 0.467, 0.4641, 0.513, 0.4363, 0.5082, 0.4641, 0.4383, 0.49, 0.3183, 0.5096, 0.3045, 0.5151, 0.2709, 0.5095, 0.5621, 0.4458, 0.5691, 0.4826, 0.5389, 0.4661, 0.5097, 0.6312, 0.5299, 0.6608, 0.557, 0.6809, 0.5302, 0.7293, 0.5033, 0.7359, 0.4977, 0.7147, 0.451, 0.7084, 0.4577, 0.6746, 0.4606, 0.648, 0.43, 0.004298, 0.4562, 0.0, 0.4871, 0.0002335, 0.451, 0.7084, 0.4681, 0.7378, 0.4563, 0.7219, 0.5178, 0.2752, 0.5143, 0.3145, 0.501, 0.2987, 0.6096, 0.8232, 0.6236, 0.817, 0.6158, 0.8706, 0.6096, 0.8232, 0.6158, 0.8706, 0.6051, 0.8719, 0.597, 0.8505, 0.6096, 0.8232, 0.6051, 0.8719, 0.2227, 0.7125, 0.2598, 0.7082, 0.2452, 0.719, 0.1936, 0.7316, 0.2405, 0.7289, 0.2248, 0.7389, 0.6098, 0.1538, 0.6238, 0.1311, 0.6249, 0.1583, 0.6098, 0.1538, 0.6076, 0.1187, 0.6238, 0.1311, 0.5532, 0.1114, 0.5768, 0.1121, 0.5729, 0.1191, 0.5358, 0.4234, 0.5518, 0.4168, 0.5642, 0.4437, 0.5243, 0.4294, 0.3535, 0.5976, 0.3429, 0.5989, 0.3562, 0.5752, 0.357, 0.6447, 0.359, 0.6131, 0.3826, 0.6098, 0.359, 0.6131, 0.379, 0.5801, 0.3826, 0.6098, 0.388, 0.6508, 0.357, 0.6447, 0.3826, 0.6098, 0.4179, 0.6474, 0.388, 0.6508, 0.4246, 0.6307, 0.4194, 0.6609, 0.4303, 0.6883, 0.4082, 0.667, 0.4383, 0.6292, 0.4194, 0.6609, 0.4179, 0.6474, 0.4383, 0.6292, 0.4303, 0.6883, 0.4194, 0.6609, 0.5286, 0.3287, 0.5205, 0.3304, 0.5143, 0.3145, 0.5461, 0.3494, 0.5392, 0.3519, 0.5333, 0.3414, 0.4773, 0.4444, 0.5358, 0.4234, 0.5243, 0.4294])
me_cube.materials.append(mat_material)
me_cube.use_remesh_preserve_volume = False
me_cube.use_remesh_preserve_attributes = False
me_cube.use_mirror_vertex_groups = False
me_cube.update()

# ---- objects
ob_cube = bpy.data.objects.new('Cube', me_cube)

# ---- transforms, parenting, visibility, modifiers, constraints
ob_cube.location = (0.0, 0.0, 0.0)
ob_cube.scale = (1.893, 1.893, 1.893)
ob_cube.lock_rotations_4d = False
ob_cube.empty_display_type = 'ARROWS'
ob_cube.lineart.crease_threshold = 0.0

# ---- collection membership
col_collection.objects.link(ob_cube)

# ---- scene / render settings (as saved in the file)
scene.frame_start = 1; scene.frame_end = 250; scene.frame_set(1)
scene.render.engine = 'BLENDER_EEVEE_NEXT'
scene.cycles.sampling_pattern = 'TABULATED_SOBOL'
scene.cycles.use_light_tree = False
scene.view_settings.view_transform = 'Filmic'
bpy.context.view_layer.update()

# ---- added for rendering (the .blend has no active camera and no usable light): camera, sun
cam_auto = bpy.data.cameras.new('AutoCamera')
cam_auto.lens = 50.0
cam_auto.sensor_width = 36.0
cam_auto.clip_end = 1000.0
ob_auto_camera = bpy.data.objects.new('AutoCamera', cam_auto)
scene.collection.objects.link(ob_auto_camera)
ob_auto_camera.location = (6.17011, -7.40652, 4.92613)
ob_auto_camera.rotation_euler = (1.09748, -7.21219e-08, 0.694738)
scene.camera = ob_auto_camera
light_auto_sun = bpy.data.lights.new('AutoSun', 'SUN')
light_auto_sun.energy = 3.0
light_auto_sun.angle = 0.0523599
ob_auto_sun = bpy.data.objects.new('AutoSun', light_auto_sun)
scene.collection.objects.link(ob_auto_sun)
ob_auto_sun.rotation_euler = (0.872665, 0.174533, 0.523599)
bpy.context.view_layer.update()
